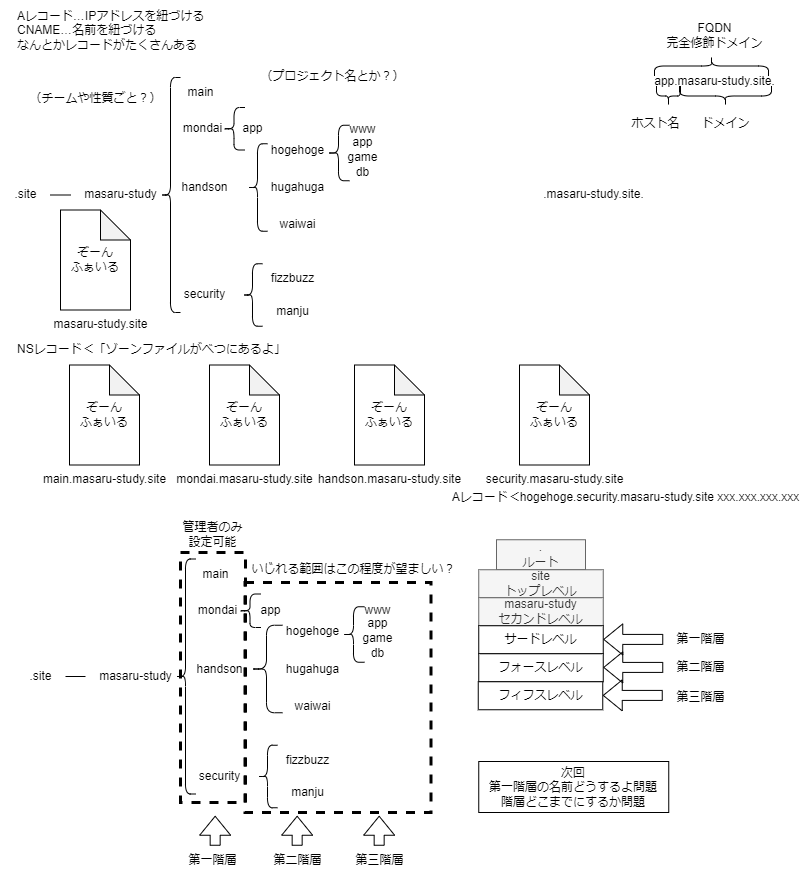

The diagram above was exported from draw.io. Its source (the exported page's mxGraphModel, read from the mxfile embedded in the PNG):
<mxGraphModel dx="989" dy="532" grid="1" gridSize="10" guides="1" tooltips="1" connect="1" arrows="1" fold="1" page="1" pageScale="1" pageWidth="827" pageHeight="1169" math="0" shadow="0">
  <root>
    <mxCell id="0" />
    <mxCell id="1" parent="0" />
    <mxCell id="4nbSQ_1k-YAJps5mTKBR-2" value=".site" style="text;html=1;align=center;verticalAlign=middle;resizable=0;points=[];autosize=1;strokeColor=none;fillColor=none;" parent="1" vertex="1">
      <mxGeometry y="187.5" width="50" height="30" as="geometry" />
    </mxCell>
    <mxCell id="4nbSQ_1k-YAJps5mTKBR-3" value="" style="endArrow=none;html=1;rounded=0;" parent="1" source="4nbSQ_1k-YAJps5mTKBR-2" target="4nbSQ_1k-YAJps5mTKBR-4" edge="1">
      <mxGeometry width="50" height="50" relative="1" as="geometry">
        <mxPoint x="340" y="422.5" as="sourcePoint" />
        <mxPoint x="120" y="202.5" as="targetPoint" />
      </mxGeometry>
    </mxCell>
    <mxCell id="4nbSQ_1k-YAJps5mTKBR-4" value="masaru-study" style="text;html=1;align=center;verticalAlign=middle;resizable=0;points=[];autosize=1;strokeColor=none;fillColor=none;" parent="1" vertex="1">
      <mxGeometry x="70" y="187.5" width="100" height="30" as="geometry" />
    </mxCell>
    <mxCell id="4nbSQ_1k-YAJps5mTKBR-6" value="" style="shape=curlyBracket;whiteSpace=wrap;html=1;rounded=1;labelPosition=left;verticalLabelPosition=middle;align=right;verticalAlign=middle;" parent="1" vertex="1">
      <mxGeometry x="160" y="85" width="20" height="235" as="geometry" />
    </mxCell>
    <mxCell id="4nbSQ_1k-YAJps5mTKBR-7" value="www" style="text;html=1;align=center;verticalAlign=middle;resizable=0;points=[];autosize=1;strokeColor=none;fillColor=none;" parent="1" vertex="1">
      <mxGeometry x="337" y="121.5" width="50" height="30" as="geometry" />
    </mxCell>
    <mxCell id="4nbSQ_1k-YAJps5mTKBR-8" value="game" style="text;html=1;align=center;verticalAlign=middle;resizable=0;points=[];autosize=1;strokeColor=none;fillColor=none;" parent="1" vertex="1">
      <mxGeometry x="337" y="149.75" width="50" height="30" as="geometry" />
    </mxCell>
    <mxCell id="4nbSQ_1k-YAJps5mTKBR-10" value="app" style="text;html=1;align=center;verticalAlign=middle;resizable=0;points=[];autosize=1;strokeColor=none;fillColor=none;" parent="1" vertex="1">
      <mxGeometry x="342" y="134.75" width="40" height="30" as="geometry" />
    </mxCell>
    <mxCell id="4nbSQ_1k-YAJps5mTKBR-13" value="hogehoge" style="text;html=1;align=center;verticalAlign=middle;resizable=0;points=[];autosize=1;strokeColor=none;fillColor=none;" parent="1" vertex="1">
      <mxGeometry x="257" y="142.5" width="80" height="30" as="geometry" />
    </mxCell>
    <mxCell id="4nbSQ_1k-YAJps5mTKBR-14" value="hugahuga" style="text;html=1;align=center;verticalAlign=middle;resizable=0;points=[];autosize=1;strokeColor=none;fillColor=none;" parent="1" vertex="1">
      <mxGeometry x="257" y="180" width="80" height="30" as="geometry" />
    </mxCell>
    <mxCell id="4nbSQ_1k-YAJps5mTKBR-15" value="waiwai" style="text;html=1;align=center;verticalAlign=middle;resizable=0;points=[];autosize=1;strokeColor=none;fillColor=none;" parent="1" vertex="1">
      <mxGeometry x="267" y="217.5" width="60" height="30" as="geometry" />
    </mxCell>
    <mxCell id="4nbSQ_1k-YAJps5mTKBR-17" value="db" style="text;html=1;align=center;verticalAlign=middle;resizable=0;points=[];autosize=1;strokeColor=none;fillColor=none;" parent="1" vertex="1">
      <mxGeometry x="342" y="164.75" width="40" height="30" as="geometry" />
    </mxCell>
    <mxCell id="4nbSQ_1k-YAJps5mTKBR-19" value="&lt;div&gt;&lt;span style=&quot;background-color: initial;&quot;&gt;（プロジェクト名とか？）&lt;/span&gt;&lt;br&gt;&lt;/div&gt;" style="text;html=1;align=center;verticalAlign=middle;resizable=0;points=[];autosize=1;strokeColor=none;fillColor=none;" parent="1" vertex="1">
      <mxGeometry x="247" y="68.5" width="170" height="30" as="geometry" />
    </mxCell>
    <mxCell id="4nbSQ_1k-YAJps5mTKBR-23" value="" style="shape=curlyBracket;whiteSpace=wrap;html=1;rounded=1;labelPosition=left;verticalLabelPosition=middle;align=right;verticalAlign=middle;size=0.5;" parent="1" vertex="1">
      <mxGeometry x="247" y="151.25" width="20" height="87.5" as="geometry" />
    </mxCell>
    <mxCell id="qVxuf-osA3SxPwUgkq0A-2" value="ぞーん&lt;div&gt;ふぁいる&lt;/div&gt;" style="shape=note;whiteSpace=wrap;html=1;backgroundOutline=1;darkOpacity=0.05;" vertex="1" parent="1">
      <mxGeometry x="60" y="217.5" width="70" height="100" as="geometry" />
    </mxCell>
    <mxCell id="qVxuf-osA3SxPwUgkq0A-3" value="ぞーん&lt;div&gt;ふぁいる&lt;/div&gt;" style="shape=note;whiteSpace=wrap;html=1;backgroundOutline=1;darkOpacity=0.05;" vertex="1" parent="1">
      <mxGeometry x="69" y="372.5" width="70" height="100" as="geometry" />
    </mxCell>
    <mxCell id="qVxuf-osA3SxPwUgkq0A-4" value="Aレコード…IPアドレスを紐づける&lt;div&gt;CNAME…名前を紐づける&lt;/div&gt;&lt;div&gt;なんとかレコードがたくさんある&lt;/div&gt;" style="text;html=1;align=left;verticalAlign=middle;resizable=0;points=[];autosize=1;strokeColor=none;fillColor=none;" vertex="1" parent="1">
      <mxGeometry x="15" y="8" width="210" height="60" as="geometry" />
    </mxCell>
    <mxCell id="qVxuf-osA3SxPwUgkq0A-5" value="masaru-study.site" style="text;html=1;align=center;verticalAlign=middle;resizable=0;points=[];autosize=1;strokeColor=none;fillColor=none;" vertex="1" parent="1">
      <mxGeometry x="40" y="317.5" width="120" height="30" as="geometry" />
    </mxCell>
    <mxCell id="qVxuf-osA3SxPwUgkq0A-6" value="main.masaru-study.site" style="text;html=1;align=center;verticalAlign=middle;resizable=0;points=[];autosize=1;strokeColor=none;fillColor=none;" vertex="1" parent="1">
      <mxGeometry x="29" y="472.5" width="150" height="30" as="geometry" />
    </mxCell>
    <mxCell id="qVxuf-osA3SxPwUgkq0A-7" value="ぞーん&lt;div&gt;ふぁいる&lt;/div&gt;" style="shape=note;whiteSpace=wrap;html=1;backgroundOutline=1;darkOpacity=0.05;" vertex="1" parent="1">
      <mxGeometry x="209" y="372.5" width="70" height="100" as="geometry" />
    </mxCell>
    <mxCell id="qVxuf-osA3SxPwUgkq0A-8" value="mondai.masaru-study.site" style="text;html=1;align=center;verticalAlign=middle;resizable=0;points=[];autosize=1;strokeColor=none;fillColor=none;" vertex="1" parent="1">
      <mxGeometry x="164" y="472.5" width="160" height="30" as="geometry" />
    </mxCell>
    <mxCell id="qVxuf-osA3SxPwUgkq0A-9" value="ぞーん&lt;div&gt;ふぁいる&lt;/div&gt;" style="shape=note;whiteSpace=wrap;html=1;backgroundOutline=1;darkOpacity=0.05;" vertex="1" parent="1">
      <mxGeometry x="354" y="372.5" width="70" height="100" as="geometry" />
    </mxCell>
    <mxCell id="qVxuf-osA3SxPwUgkq0A-10" value="handson.masaru-study.site" style="text;html=1;align=center;verticalAlign=middle;resizable=0;points=[];autosize=1;strokeColor=none;fillColor=none;" vertex="1" parent="1">
      <mxGeometry x="304" y="472.5" width="170" height="30" as="geometry" />
    </mxCell>
    <mxCell id="qVxuf-osA3SxPwUgkq0A-11" value="app.masaru-study.site." style="text;html=1;align=center;verticalAlign=middle;resizable=0;points=[];autosize=1;strokeColor=none;fillColor=none;" vertex="1" parent="1">
      <mxGeometry x="644" y="73.5" width="140" height="30" as="geometry" />
    </mxCell>
    <mxCell id="qVxuf-osA3SxPwUgkq0A-12" value="" style="shape=curlyBracket;whiteSpace=wrap;html=1;rounded=1;labelPosition=left;verticalLabelPosition=middle;align=right;verticalAlign=middle;rotation=-90;size=0.5;" vertex="1" parent="1">
      <mxGeometry x="715" y="57.5" width="20" height="92" as="geometry" />
    </mxCell>
    <mxCell id="qVxuf-osA3SxPwUgkq0A-13" value="ドメイン" style="text;html=1;align=center;verticalAlign=middle;resizable=0;points=[];autosize=1;strokeColor=none;fillColor=none;" vertex="1" parent="1">
      <mxGeometry x="690" y="115.5" width="70" height="30" as="geometry" />
    </mxCell>
    <mxCell id="qVxuf-osA3SxPwUgkq0A-14" value="" style="shape=curlyBracket;whiteSpace=wrap;html=1;rounded=1;labelPosition=left;verticalLabelPosition=middle;align=right;verticalAlign=middle;rotation=-90;size=0.5;" vertex="1" parent="1">
      <mxGeometry x="658" y="91.5" width="20" height="24" as="geometry" />
    </mxCell>
    <mxCell id="qVxuf-osA3SxPwUgkq0A-15" value="ホスト名" style="text;html=1;align=center;verticalAlign=middle;resizable=0;points=[];autosize=1;strokeColor=none;fillColor=none;" vertex="1" parent="1">
      <mxGeometry x="620" y="115.5" width="70" height="30" as="geometry" />
    </mxCell>
    <mxCell id="qVxuf-osA3SxPwUgkq0A-16" value="" style="shape=curlyBracket;whiteSpace=wrap;html=1;rounded=1;labelPosition=left;verticalLabelPosition=middle;align=right;verticalAlign=middle;rotation=90;size=0.5;" vertex="1" parent="1">
      <mxGeometry x="701" y="16.5" width="20" height="114" as="geometry" />
    </mxCell>
    <mxCell id="qVxuf-osA3SxPwUgkq0A-17" value="FQDN&lt;div&gt;完全修飾ドメイン&lt;/div&gt;" style="text;html=1;align=center;verticalAlign=middle;resizable=0;points=[];autosize=1;strokeColor=none;fillColor=none;" vertex="1" parent="1">
      <mxGeometry x="654" y="22.5" width="120" height="40" as="geometry" />
    </mxCell>
    <mxCell id="qVxuf-osA3SxPwUgkq0A-18" value="ぞーん&lt;div&gt;ふぁいる&lt;/div&gt;" style="shape=note;whiteSpace=wrap;html=1;backgroundOutline=1;darkOpacity=0.05;" vertex="1" parent="1">
      <mxGeometry x="519" y="372.5" width="70" height="100" as="geometry" />
    </mxCell>
    <mxCell id="qVxuf-osA3SxPwUgkq0A-19" value="security.masaru-study.site" style="text;html=1;align=center;verticalAlign=middle;resizable=0;points=[];autosize=1;strokeColor=none;fillColor=none;" vertex="1" parent="1">
      <mxGeometry x="474" y="472.5" width="160" height="30" as="geometry" />
    </mxCell>
    <mxCell id="qVxuf-osA3SxPwUgkq0A-21" value="&lt;div&gt;&lt;span style=&quot;background-color: initial;&quot;&gt;NSレコード＜「ゾーンファイルがべつにあるよ」&lt;/span&gt;&lt;br&gt;&lt;/div&gt;" style="text;html=1;align=left;verticalAlign=middle;resizable=0;points=[];autosize=1;strokeColor=none;fillColor=none;" vertex="1" parent="1">
      <mxGeometry x="15" y="342.5" width="290" height="30" as="geometry" />
    </mxCell>
    <mxCell id="qVxuf-osA3SxPwUgkq0A-23" value="Aレコード＜hogehoge.security.masaru-study.site xxx.xxx.xxx.xxx" style="text;html=1;align=center;verticalAlign=middle;resizable=0;points=[];autosize=1;strokeColor=none;fillColor=none;" vertex="1" parent="1">
      <mxGeometry x="440" y="490" width="370" height="30" as="geometry" />
    </mxCell>
    <mxCell id="qVxuf-osA3SxPwUgkq0A-24" value=".masaru-study.site." style="text;html=1;align=center;verticalAlign=middle;resizable=0;points=[];autosize=1;strokeColor=none;fillColor=none;" vertex="1" parent="1">
      <mxGeometry x="533" y="187.5" width="120" height="30" as="geometry" />
    </mxCell>
    <mxCell id="qVxuf-osA3SxPwUgkq0A-25" value="main" style="text;html=1;align=center;verticalAlign=middle;resizable=0;points=[];autosize=1;strokeColor=none;fillColor=none;" vertex="1" parent="1">
      <mxGeometry x="175" y="85" width="50" height="30" as="geometry" />
    </mxCell>
    <mxCell id="qVxuf-osA3SxPwUgkq0A-26" value="handson" style="text;html=1;align=center;verticalAlign=middle;resizable=0;points=[];autosize=1;strokeColor=none;fillColor=none;" vertex="1" parent="1">
      <mxGeometry x="169" y="180" width="70" height="30" as="geometry" />
    </mxCell>
    <mxCell id="qVxuf-osA3SxPwUgkq0A-28" value="security" style="text;html=1;align=center;verticalAlign=middle;resizable=0;points=[];autosize=1;strokeColor=none;fillColor=none;" vertex="1" parent="1">
      <mxGeometry x="174" y="287.5" width="60" height="30" as="geometry" />
    </mxCell>
    <mxCell id="qVxuf-osA3SxPwUgkq0A-29" value="" style="shape=curlyBracket;whiteSpace=wrap;html=1;rounded=1;labelPosition=left;verticalLabelPosition=middle;align=right;verticalAlign=middle;size=0.5;" vertex="1" parent="1">
      <mxGeometry x="242" y="271.25" width="20" height="62.5" as="geometry" />
    </mxCell>
    <mxCell id="qVxuf-osA3SxPwUgkq0A-30" value="fizzbuzz" style="text;html=1;align=center;verticalAlign=middle;resizable=0;points=[];autosize=1;strokeColor=none;fillColor=none;" vertex="1" parent="1">
      <mxGeometry x="257" y="271.25" width="70" height="30" as="geometry" />
    </mxCell>
    <mxCell id="qVxuf-osA3SxPwUgkq0A-32" value="manju" style="text;html=1;align=center;verticalAlign=middle;resizable=0;points=[];autosize=1;strokeColor=none;fillColor=none;" vertex="1" parent="1">
      <mxGeometry x="262" y="303.75" width="60" height="30" as="geometry" />
    </mxCell>
    <mxCell id="qVxuf-osA3SxPwUgkq0A-33" value="app" style="text;html=1;align=center;verticalAlign=middle;resizable=0;points=[];autosize=1;strokeColor=none;fillColor=none;" vertex="1" parent="1">
      <mxGeometry x="231.5" y="121.25" width="40" height="30" as="geometry" />
    </mxCell>
    <mxCell id="qVxuf-osA3SxPwUgkq0A-34" value="" style="shape=curlyBracket;whiteSpace=wrap;html=1;rounded=1;labelPosition=left;verticalLabelPosition=middle;align=right;verticalAlign=middle;size=0.5;" vertex="1" parent="1">
      <mxGeometry x="222.5" y="115" width="22" height="42.5" as="geometry" />
    </mxCell>
    <mxCell id="qVxuf-osA3SxPwUgkq0A-35" value="mondai" style="text;html=1;align=center;verticalAlign=middle;resizable=0;points=[];autosize=1;strokeColor=none;fillColor=none;" vertex="1" parent="1">
      <mxGeometry x="171.5" y="121.25" width="60" height="30" as="geometry" />
    </mxCell>
    <mxCell id="qVxuf-osA3SxPwUgkq0A-36" value="（チームや性質ごと？）" style="text;html=1;align=center;verticalAlign=middle;resizable=0;points=[];autosize=1;strokeColor=none;fillColor=none;" vertex="1" parent="1">
      <mxGeometry x="15" y="91.25" width="160" height="30" as="geometry" />
    </mxCell>
    <mxCell id="qVxuf-osA3SxPwUgkq0A-37" value="" style="shape=curlyBracket;whiteSpace=wrap;html=1;rounded=1;labelPosition=left;verticalLabelPosition=middle;align=right;verticalAlign=middle;size=0.5;" vertex="1" parent="1">
      <mxGeometry x="327" y="132.75" width="22" height="55.5" as="geometry" />
    </mxCell>
    <mxCell id="qVxuf-osA3SxPwUgkq0A-43" value=".site" style="text;html=1;align=center;verticalAlign=middle;resizable=0;points=[];autosize=1;strokeColor=none;fillColor=none;" vertex="1" parent="1">
      <mxGeometry x="15" y="669" width="50" height="30" as="geometry" />
    </mxCell>
    <mxCell id="qVxuf-osA3SxPwUgkq0A-44" value="" style="endArrow=none;html=1;rounded=0;" edge="1" parent="1" source="qVxuf-osA3SxPwUgkq0A-43" target="qVxuf-osA3SxPwUgkq0A-45">
      <mxGeometry width="50" height="50" relative="1" as="geometry">
        <mxPoint x="355" y="904" as="sourcePoint" />
        <mxPoint x="135" y="684" as="targetPoint" />
      </mxGeometry>
    </mxCell>
    <mxCell id="qVxuf-osA3SxPwUgkq0A-45" value="masaru-study" style="text;html=1;align=center;verticalAlign=middle;resizable=0;points=[];autosize=1;strokeColor=none;fillColor=none;" vertex="1" parent="1">
      <mxGeometry x="85" y="669" width="100" height="30" as="geometry" />
    </mxCell>
    <mxCell id="qVxuf-osA3SxPwUgkq0A-46" value="" style="shape=curlyBracket;whiteSpace=wrap;html=1;rounded=1;labelPosition=left;verticalLabelPosition=middle;align=right;verticalAlign=middle;" vertex="1" parent="1">
      <mxGeometry x="175" y="566.5" width="20" height="235" as="geometry" />
    </mxCell>
    <mxCell id="qVxuf-osA3SxPwUgkq0A-47" value="www" style="text;html=1;align=center;verticalAlign=middle;resizable=0;points=[];autosize=1;strokeColor=none;fillColor=none;" vertex="1" parent="1">
      <mxGeometry x="352" y="603" width="50" height="30" as="geometry" />
    </mxCell>
    <mxCell id="qVxuf-osA3SxPwUgkq0A-48" value="game" style="text;html=1;align=center;verticalAlign=middle;resizable=0;points=[];autosize=1;strokeColor=none;fillColor=none;" vertex="1" parent="1">
      <mxGeometry x="352" y="631.25" width="50" height="30" as="geometry" />
    </mxCell>
    <mxCell id="qVxuf-osA3SxPwUgkq0A-49" value="app" style="text;html=1;align=center;verticalAlign=middle;resizable=0;points=[];autosize=1;strokeColor=none;fillColor=none;" vertex="1" parent="1">
      <mxGeometry x="357" y="616.25" width="40" height="30" as="geometry" />
    </mxCell>
    <mxCell id="qVxuf-osA3SxPwUgkq0A-50" value="hogehoge" style="text;html=1;align=center;verticalAlign=middle;resizable=0;points=[];autosize=1;strokeColor=none;fillColor=none;" vertex="1" parent="1">
      <mxGeometry x="272" y="624" width="80" height="30" as="geometry" />
    </mxCell>
    <mxCell id="qVxuf-osA3SxPwUgkq0A-51" value="hugahuga" style="text;html=1;align=center;verticalAlign=middle;resizable=0;points=[];autosize=1;strokeColor=none;fillColor=none;" vertex="1" parent="1">
      <mxGeometry x="272" y="661.5" width="80" height="30" as="geometry" />
    </mxCell>
    <mxCell id="qVxuf-osA3SxPwUgkq0A-52" value="waiwai" style="text;html=1;align=center;verticalAlign=middle;resizable=0;points=[];autosize=1;strokeColor=none;fillColor=none;" vertex="1" parent="1">
      <mxGeometry x="282" y="699" width="60" height="30" as="geometry" />
    </mxCell>
    <mxCell id="qVxuf-osA3SxPwUgkq0A-53" value="db" style="text;html=1;align=center;verticalAlign=middle;resizable=0;points=[];autosize=1;strokeColor=none;fillColor=none;" vertex="1" parent="1">
      <mxGeometry x="357" y="646.25" width="40" height="30" as="geometry" />
    </mxCell>
    <mxCell id="qVxuf-osA3SxPwUgkq0A-55" value="" style="shape=curlyBracket;whiteSpace=wrap;html=1;rounded=1;labelPosition=left;verticalLabelPosition=middle;align=right;verticalAlign=middle;size=0.5;" vertex="1" parent="1">
      <mxGeometry x="250" y="632.75" width="32" height="87.5" as="geometry" />
    </mxCell>
    <mxCell id="qVxuf-osA3SxPwUgkq0A-56" value="main" style="text;html=1;align=center;verticalAlign=middle;resizable=0;points=[];autosize=1;strokeColor=none;fillColor=none;" vertex="1" parent="1">
      <mxGeometry x="190" y="566.5" width="50" height="30" as="geometry" />
    </mxCell>
    <mxCell id="qVxuf-osA3SxPwUgkq0A-57" value="handson" style="text;html=1;align=center;verticalAlign=middle;resizable=0;points=[];autosize=1;strokeColor=none;fillColor=none;" vertex="1" parent="1">
      <mxGeometry x="184" y="661.5" width="70" height="30" as="geometry" />
    </mxCell>
    <mxCell id="qVxuf-osA3SxPwUgkq0A-58" value="security" style="text;html=1;align=center;verticalAlign=middle;resizable=0;points=[];autosize=1;strokeColor=none;fillColor=none;" vertex="1" parent="1">
      <mxGeometry x="189" y="769" width="60" height="30" as="geometry" />
    </mxCell>
    <mxCell id="qVxuf-osA3SxPwUgkq0A-59" value="" style="shape=curlyBracket;whiteSpace=wrap;html=1;rounded=1;labelPosition=left;verticalLabelPosition=middle;align=right;verticalAlign=middle;size=0.5;" vertex="1" parent="1">
      <mxGeometry x="257" y="752.75" width="20" height="62.5" as="geometry" />
    </mxCell>
    <mxCell id="qVxuf-osA3SxPwUgkq0A-60" value="fizzbuzz" style="text;html=1;align=center;verticalAlign=middle;resizable=0;points=[];autosize=1;strokeColor=none;fillColor=none;" vertex="1" parent="1">
      <mxGeometry x="272" y="752.75" width="70" height="30" as="geometry" />
    </mxCell>
    <mxCell id="qVxuf-osA3SxPwUgkq0A-61" value="manju" style="text;html=1;align=center;verticalAlign=middle;resizable=0;points=[];autosize=1;strokeColor=none;fillColor=none;" vertex="1" parent="1">
      <mxGeometry x="277" y="785.25" width="60" height="30" as="geometry" />
    </mxCell>
    <mxCell id="qVxuf-osA3SxPwUgkq0A-62" value="app" style="text;html=1;align=center;verticalAlign=middle;resizable=0;points=[];autosize=1;strokeColor=none;fillColor=none;" vertex="1" parent="1">
      <mxGeometry x="249.5" y="602.75" width="40" height="30" as="geometry" />
    </mxCell>
    <mxCell id="qVxuf-osA3SxPwUgkq0A-63" value="" style="shape=curlyBracket;whiteSpace=wrap;html=1;rounded=1;labelPosition=left;verticalLabelPosition=middle;align=right;verticalAlign=middle;size=0.5;" vertex="1" parent="1">
      <mxGeometry x="238.5" y="601.5" width="22" height="33.5" as="geometry" />
    </mxCell>
    <mxCell id="qVxuf-osA3SxPwUgkq0A-64" value="mondai" style="text;html=1;align=center;verticalAlign=middle;resizable=0;points=[];autosize=1;strokeColor=none;fillColor=none;" vertex="1" parent="1">
      <mxGeometry x="186.5" y="602.75" width="60" height="30" as="geometry" />
    </mxCell>
    <mxCell id="qVxuf-osA3SxPwUgkq0A-66" value="" style="shape=curlyBracket;whiteSpace=wrap;html=1;rounded=1;labelPosition=left;verticalLabelPosition=middle;align=right;verticalAlign=middle;size=0.5;" vertex="1" parent="1">
      <mxGeometry x="342" y="614.25" width="22" height="55.5" as="geometry" />
    </mxCell>
    <mxCell id="qVxuf-osA3SxPwUgkq0A-68" value=".&lt;div&gt;ルート&lt;/div&gt;" style="rounded=0;whiteSpace=wrap;html=1;fillColor=#f5f5f5;fontColor=#333333;strokeColor=#666666;" vertex="1" parent="1">
      <mxGeometry x="496" y="547.25" width="89" height="30" as="geometry" />
    </mxCell>
    <mxCell id="qVxuf-osA3SxPwUgkq0A-69" value="&lt;div&gt;site&lt;br&gt;&lt;/div&gt;トップレベル" style="rounded=0;whiteSpace=wrap;html=1;fillColor=#f5f5f5;fontColor=#333333;strokeColor=#666666;" vertex="1" parent="1">
      <mxGeometry x="478.25" y="577.25" width="124.5" height="28" as="geometry" />
    </mxCell>
    <mxCell id="qVxuf-osA3SxPwUgkq0A-70" value="&lt;div&gt;masaru-study&lt;/div&gt;セカンドレベル" style="rounded=0;whiteSpace=wrap;html=1;fillColor=#f5f5f5;fontColor=#333333;strokeColor=#666666;" vertex="1" parent="1">
      <mxGeometry x="478.25" y="605.25" width="124.5" height="28" as="geometry" />
    </mxCell>
    <mxCell id="qVxuf-osA3SxPwUgkq0A-71" value="サードレベル&lt;div&gt;&lt;/div&gt;" style="rounded=0;whiteSpace=wrap;html=1;" vertex="1" parent="1">
      <mxGeometry x="478.25" y="633.25" width="124.5" height="28" as="geometry" />
    </mxCell>
    <mxCell id="qVxuf-osA3SxPwUgkq0A-72" value="" style="shape=flexArrow;endArrow=classic;html=1;rounded=0;" edge="1" parent="1">
      <mxGeometry width="50" height="50" relative="1" as="geometry">
        <mxPoint x="662.75" y="646.91" as="sourcePoint" />
        <mxPoint x="602.75" y="646.91" as="targetPoint" />
      </mxGeometry>
    </mxCell>
    <mxCell id="qVxuf-osA3SxPwUgkq0A-73" value="第一階層" style="text;html=1;align=center;verticalAlign=middle;resizable=0;points=[];autosize=1;strokeColor=none;fillColor=none;" vertex="1" parent="1">
      <mxGeometry x="665" y="632.25" width="70" height="30" as="geometry" />
    </mxCell>
    <mxCell id="qVxuf-osA3SxPwUgkq0A-74" value="フォースレベル&lt;div&gt;&lt;/div&gt;" style="rounded=0;whiteSpace=wrap;html=1;" vertex="1" parent="1">
      <mxGeometry x="478.25" y="661.25" width="124.5" height="28" as="geometry" />
    </mxCell>
    <mxCell id="qVxuf-osA3SxPwUgkq0A-75" value="" style="shape=flexArrow;endArrow=classic;html=1;rounded=0;" edge="1" parent="1">
      <mxGeometry width="50" height="50" relative="1" as="geometry">
        <mxPoint x="662.75" y="674.91" as="sourcePoint" />
        <mxPoint x="602.75" y="674.91" as="targetPoint" />
      </mxGeometry>
    </mxCell>
    <mxCell id="qVxuf-osA3SxPwUgkq0A-76" value="第ニ階層" style="text;html=1;align=center;verticalAlign=middle;resizable=0;points=[];autosize=1;strokeColor=none;fillColor=none;" vertex="1" parent="1">
      <mxGeometry x="665" y="660.25" width="70" height="30" as="geometry" />
    </mxCell>
    <mxCell id="qVxuf-osA3SxPwUgkq0A-77" value="フィフスレベル&lt;div&gt;&lt;/div&gt;" style="rounded=0;whiteSpace=wrap;html=1;" vertex="1" parent="1">
      <mxGeometry x="477.75" y="689.25" width="124.5" height="28" as="geometry" />
    </mxCell>
    <mxCell id="qVxuf-osA3SxPwUgkq0A-78" value="" style="shape=flexArrow;endArrow=classic;html=1;rounded=0;" edge="1" parent="1">
      <mxGeometry width="50" height="50" relative="1" as="geometry">
        <mxPoint x="662.25" y="702.91" as="sourcePoint" />
        <mxPoint x="602.25" y="702.91" as="targetPoint" />
      </mxGeometry>
    </mxCell>
    <mxCell id="qVxuf-osA3SxPwUgkq0A-79" value="第三階層" style="text;html=1;align=center;verticalAlign=middle;resizable=0;points=[];autosize=1;strokeColor=none;fillColor=none;" vertex="1" parent="1">
      <mxGeometry x="665" y="690.25" width="70" height="30" as="geometry" />
    </mxCell>
    <mxCell id="qVxuf-osA3SxPwUgkq0A-81" value="" style="shape=flexArrow;endArrow=classic;html=1;rounded=0;" edge="1" parent="1">
      <mxGeometry width="50" height="50" relative="1" as="geometry">
        <mxPoint x="214.66" y="853.25" as="sourcePoint" />
        <mxPoint x="214.66" y="823.25" as="targetPoint" />
      </mxGeometry>
    </mxCell>
    <mxCell id="qVxuf-osA3SxPwUgkq0A-82" value="第一階層" style="text;html=1;align=center;verticalAlign=middle;resizable=0;points=[];autosize=1;strokeColor=none;fillColor=none;" vertex="1" parent="1">
      <mxGeometry x="177" y="853.25" width="70" height="30" as="geometry" />
    </mxCell>
    <mxCell id="qVxuf-osA3SxPwUgkq0A-83" value="" style="shape=flexArrow;endArrow=classic;html=1;rounded=0;" edge="1" parent="1">
      <mxGeometry width="50" height="50" relative="1" as="geometry">
        <mxPoint x="296.65999999999997" y="853.25" as="sourcePoint" />
        <mxPoint x="296.65999999999997" y="823.25" as="targetPoint" />
      </mxGeometry>
    </mxCell>
    <mxCell id="qVxuf-osA3SxPwUgkq0A-84" value="第ニ階層" style="text;html=1;align=center;verticalAlign=middle;resizable=0;points=[];autosize=1;strokeColor=none;fillColor=none;" vertex="1" parent="1">
      <mxGeometry x="262" y="853.25" width="70" height="30" as="geometry" />
    </mxCell>
    <mxCell id="qVxuf-osA3SxPwUgkq0A-85" value="" style="shape=flexArrow;endArrow=classic;html=1;rounded=0;" edge="1" parent="1">
      <mxGeometry width="50" height="50" relative="1" as="geometry">
        <mxPoint x="378.65999999999997" y="853.25" as="sourcePoint" />
        <mxPoint x="378.65999999999997" y="823.25" as="targetPoint" />
      </mxGeometry>
    </mxCell>
    <mxCell id="qVxuf-osA3SxPwUgkq0A-86" value="第三階層" style="text;html=1;align=center;verticalAlign=middle;resizable=0;points=[];autosize=1;strokeColor=none;fillColor=none;" vertex="1" parent="1">
      <mxGeometry x="344" y="853.25" width="70" height="30" as="geometry" />
    </mxCell>
    <mxCell id="qVxuf-osA3SxPwUgkq0A-89" value="" style="whiteSpace=wrap;html=1;fillColor=none;dashed=1;strokeWidth=3;" vertex="1" parent="1">
      <mxGeometry x="244.5" y="590" width="186" height="230" as="geometry" />
    </mxCell>
    <mxCell id="qVxuf-osA3SxPwUgkq0A-91" value="いじれる範囲はこの程度が望ましい？" style="text;html=1;align=center;verticalAlign=middle;resizable=0;points=[];autosize=1;strokeColor=none;fillColor=none;" vertex="1" parent="1">
      <mxGeometry x="238" y="561.5" width="230" height="30" as="geometry" />
    </mxCell>
    <mxCell id="qVxuf-osA3SxPwUgkq0A-93" value="" style="whiteSpace=wrap;html=1;fillColor=none;dashed=1;strokeWidth=3;" vertex="1" parent="1">
      <mxGeometry x="180" y="560" width="65" height="250" as="geometry" />
    </mxCell>
    <mxCell id="qVxuf-osA3SxPwUgkq0A-94" value="管理者のみ&lt;div&gt;設定可能&lt;/div&gt;" style="text;html=1;align=center;verticalAlign=middle;resizable=0;points=[];autosize=1;strokeColor=none;fillColor=none;" vertex="1" parent="1">
      <mxGeometry x="171.5" y="521.5" width="80" height="40" as="geometry" />
    </mxCell>
    <mxCell id="qVxuf-osA3SxPwUgkq0A-95" value="&lt;div&gt;次回&lt;/div&gt;第一階層の名前どうするよ問題&lt;div&gt;階層どこまでにするか問題&lt;/div&gt;" style="whiteSpace=wrap;html=1;" vertex="1" parent="1">
      <mxGeometry x="478.25" y="769" width="190" height="51" as="geometry" />
    </mxCell>
  </root>
</mxGraphModel>